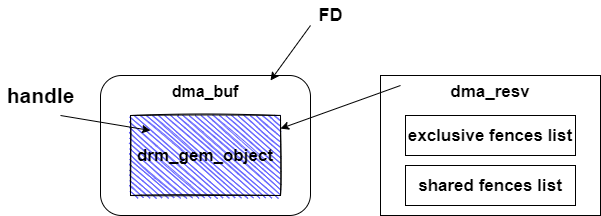

The diagram above was exported from draw.io. Its source (the exported page's mxGraphModel, read from the mxfile embedded in the PNG):
<mxGraphModel dx="1865" dy="539" grid="1" gridSize="10" guides="1" tooltips="1" connect="1" arrows="1" fold="1" page="1" pageScale="1" pageWidth="827" pageHeight="1169" math="0" shadow="0">
  <root>
    <mxCell id="0" />
    <mxCell id="1" parent="0" />
    <mxCell id="AQU5HyatZM_5rJNN7ZmX-3" value="&lt;b&gt;&lt;font style=&quot;font-size: 16px&quot;&gt;dma_buf&lt;/font&gt;&lt;/b&gt;" style="rounded=1;whiteSpace=wrap;html=1;align=center;verticalAlign=top;" vertex="1" parent="1">
      <mxGeometry x="70" y="100" width="210" height="140" as="geometry" />
    </mxCell>
    <mxCell id="AQU5HyatZM_5rJNN7ZmX-4" value="drm_gem_object" style="rounded=0;whiteSpace=wrap;html=1;align=center;verticalAlign=middle;fontStyle=1;fontSize=17;direction=south;shadow=0;sketch=1;fillColor=#6666FF;glass=0;" vertex="1" parent="1">
      <mxGeometry x="100" y="140" width="150" height="80" as="geometry" />
    </mxCell>
    <mxCell id="AQU5HyatZM_5rJNN7ZmX-8" value="" style="endArrow=classic;html=1;fontSize=17;" edge="1" parent="1">
      <mxGeometry width="50" height="50" relative="1" as="geometry">
        <mxPoint x="30" y="140" as="sourcePoint" />
        <mxPoint x="120" y="155" as="targetPoint" />
      </mxGeometry>
    </mxCell>
    <mxCell id="AQU5HyatZM_5rJNN7ZmX-9" value="&lt;b&gt;&lt;font style=&quot;font-size: 21px&quot;&gt;handle&lt;/font&gt;&lt;/b&gt;" style="text;html=1;align=center;verticalAlign=middle;resizable=0;points=[];autosize=1;strokeColor=none;fillColor=none;fontSize=17;" vertex="1" parent="1">
      <mxGeometry x="-30" y="105" width="80" height="30" as="geometry" />
    </mxCell>
    <mxCell id="AQU5HyatZM_5rJNN7ZmX-10" value="" style="endArrow=classic;html=1;fontSize=17;" edge="1" parent="1">
      <mxGeometry width="50" height="50" relative="1" as="geometry">
        <mxPoint x="280" y="50" as="sourcePoint" />
        <mxPoint x="240" y="105" as="targetPoint" />
      </mxGeometry>
    </mxCell>
    <mxCell id="AQU5HyatZM_5rJNN7ZmX-11" value="&lt;b&gt;&lt;font style=&quot;font-size: 18px&quot;&gt;FD&lt;/font&gt;&lt;/b&gt;" style="text;html=1;align=center;verticalAlign=middle;resizable=0;points=[];autosize=1;strokeColor=none;fillColor=none;fontSize=17;" vertex="1" parent="1">
      <mxGeometry x="280" y="25" width="40" height="30" as="geometry" />
    </mxCell>
    <mxCell id="AQU5HyatZM_5rJNN7ZmX-13" value="dma_resv" style="rounded=0;whiteSpace=wrap;html=1;shadow=0;glass=0;sketch=0;fontSize=17;fillColor=none;align=center;verticalAlign=top;fontStyle=1" vertex="1" parent="1">
      <mxGeometry x="350" y="100" width="220" height="140" as="geometry" />
    </mxCell>
    <mxCell id="AQU5HyatZM_5rJNN7ZmX-14" value="shared fences list" style="rounded=0;whiteSpace=wrap;html=1;shadow=0;glass=0;sketch=0;fontSize=17;fillColor=none;align=center;verticalAlign=middle;fontStyle=1" vertex="1" parent="1">
      <mxGeometry x="375" y="190" width="170" height="40" as="geometry" />
    </mxCell>
    <mxCell id="AQU5HyatZM_5rJNN7ZmX-15" value="exclusive fences list" style="rounded=0;whiteSpace=wrap;html=1;shadow=0;glass=0;sketch=0;fontSize=17;fillColor=none;align=center;verticalAlign=middle;fontStyle=1" vertex="1" parent="1">
      <mxGeometry x="375" y="140" width="170" height="40" as="geometry" />
    </mxCell>
    <mxCell id="AQU5HyatZM_5rJNN7ZmX-17" value="" style="endArrow=classic;html=1;fontSize=17;" edge="1" parent="1" target="AQU5HyatZM_5rJNN7ZmX-4">
      <mxGeometry width="50" height="50" relative="1" as="geometry">
        <mxPoint x="370" y="110" as="sourcePoint" />
        <mxPoint x="330" y="165" as="targetPoint" />
      </mxGeometry>
    </mxCell>
  </root>
</mxGraphModel>